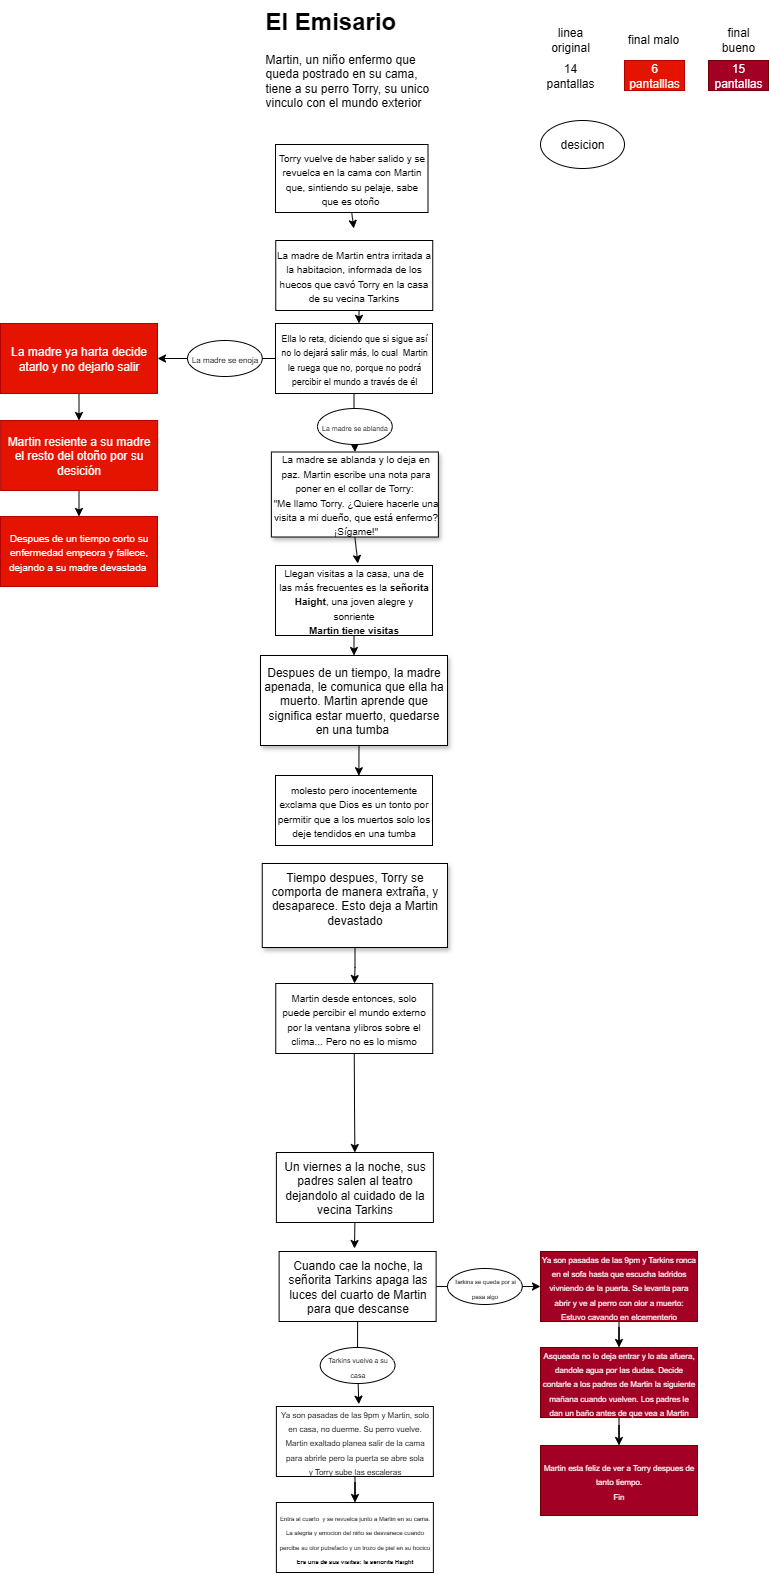

The diagram above was exported from draw.io. Its source (the exported page's mxGraphModel, read from the mxfile embedded in the PNG):
<mxGraphModel dx="1470" dy="2855" grid="1" gridSize="12" guides="1" tooltips="1" connect="1" arrows="1" fold="1" page="1" pageScale="1" pageWidth="827" pageHeight="1169" math="0" shadow="0" adaptiveColors="simple">
  <root>
    <mxCell id="0" />
    <mxCell id="1" parent="0" />
    <mxCell id="zUBMaKs-zov29GCz_Yzw-57" style="edgeStyle=orthogonalEdgeStyle;rounded=0;orthogonalLoop=1;jettySize=auto;html=1;exitX=0.5;exitY=1;exitDx=0;exitDy=0;" parent="1" source="zUBMaKs-zov29GCz_Yzw-4" edge="1">
      <mxGeometry relative="1" as="geometry">
        <mxPoint x="401.2631578947369" y="276" as="targetPoint" />
      </mxGeometry>
    </mxCell>
    <mxCell id="zUBMaKs-zov29GCz_Yzw-4" value="&lt;span style=&quot;font-size: x-small;&quot;&gt;Torry vuelve de haber salido y se revuelca en la cama con Martin que, sintiendo su pelaje, sabe que es otoño&amp;nbsp;&lt;/span&gt;" style="rounded=0;whiteSpace=wrap;html=1;" parent="1" vertex="1">
      <mxGeometry x="323" y="192" width="152.51" height="68" as="geometry" />
    </mxCell>
    <mxCell id="zUBMaKs-zov29GCz_Yzw-55" style="edgeStyle=orthogonalEdgeStyle;rounded=0;orthogonalLoop=1;jettySize=auto;html=1;entryX=0.532;entryY=-0.002;entryDx=0;entryDy=0;entryPerimeter=0;" parent="1" source="zUBMaKs-zov29GCz_Yzw-5" target="zUBMaKs-zov29GCz_Yzw-25" edge="1">
      <mxGeometry relative="1" as="geometry">
        <mxPoint x="408" y="363" as="targetPoint" />
        <Array as="points">
          <mxPoint x="408" y="351" />
          <mxPoint x="408" y="351" />
        </Array>
      </mxGeometry>
    </mxCell>
    <mxCell id="zUBMaKs-zov29GCz_Yzw-5" value="&lt;span style=&quot;font-size: x-small;&quot;&gt;La madre de Martin entra irritada a la habitacion, informada de los huecos que cavó Torry en la casa de su vecina Tarkins&lt;/span&gt;" style="rounded=0;whiteSpace=wrap;html=1;" parent="1" vertex="1">
      <mxGeometry x="323.25" y="288" width="157" height="70" as="geometry" />
    </mxCell>
    <mxCell id="zUBMaKs-zov29GCz_Yzw-22" value="" style="rounded=0;whiteSpace=wrap;html=1;" parent="1" vertex="1">
      <mxGeometry x="323" y="371" width="157" height="70" as="geometry" />
    </mxCell>
    <mxCell id="zUBMaKs-zov29GCz_Yzw-61" style="edgeStyle=orthogonalEdgeStyle;rounded=0;orthogonalLoop=1;jettySize=auto;html=1;exitX=0.5;exitY=1;exitDx=0;exitDy=0;" parent="1" source="zUBMaKs-zov29GCz_Yzw-23" edge="1">
      <mxGeometry relative="1" as="geometry">
        <mxPoint x="405.3831578947369" y="611" as="targetPoint" />
      </mxGeometry>
    </mxCell>
    <mxCell id="zUBMaKs-zov29GCz_Yzw-23" value="&lt;div style=&quot;text-align: center;&quot;&gt;&lt;font style=&quot;background-color: transparent; color: light-dark(rgb(0, 0, 0), rgb(255, 255, 255)); font-size: 10px;&quot;&gt;La madre se ablanda y lo deja en paz.&amp;nbsp;&lt;/font&gt;&lt;span style=&quot;background-color: transparent; color: light-dark(rgb(0, 0, 0), rgb(255, 255, 255)); font-size: 10px;&quot;&gt;Martin escribe una nota para poner en el collar de Torry:&amp;nbsp;&lt;/span&gt;&lt;/div&gt;&lt;div style=&quot;text-align: center;&quot;&gt;&lt;span style=&quot;font-size: 10px; background-color: transparent; color: light-dark(rgb(0, 0, 0), rgb(255, 255, 255)); text-align: left;&quot;&gt;&quot;&lt;/span&gt;&lt;span style=&quot;font-size: 10px; background-color: transparent; color: light-dark(rgb(0, 0, 0), rgb(255, 255, 255)); text-align: left;&quot;&gt;Me llamo Torry. ¿Quiere hacerle una visita a mi dueño, que está enfermo? ¡Sígame!&quot;&lt;/span&gt;&lt;/div&gt;" style="rounded=0;whiteSpace=wrap;html=1;glass=0;shadow=1;align=left;" parent="1" vertex="1">
      <mxGeometry x="318.88" y="499.5" width="167" height="85" as="geometry" />
    </mxCell>
    <mxCell id="lFuuILaF0fWaxHyVhcpf-27" style="edgeStyle=orthogonalEdgeStyle;rounded=0;orthogonalLoop=1;jettySize=auto;html=1;" edge="1" parent="1" source="zUBMaKs-zov29GCz_Yzw-25" target="zUBMaKs-zov29GCz_Yzw-23">
      <mxGeometry relative="1" as="geometry" />
    </mxCell>
    <mxCell id="lFuuILaF0fWaxHyVhcpf-28" style="edgeStyle=orthogonalEdgeStyle;rounded=0;orthogonalLoop=1;jettySize=auto;html=1;entryX=1;entryY=0.5;entryDx=0;entryDy=0;" edge="1" parent="1" source="zUBMaKs-zov29GCz_Yzw-25" target="zUBMaKs-zov29GCz_Yzw-28">
      <mxGeometry relative="1" as="geometry" />
    </mxCell>
    <mxCell id="zUBMaKs-zov29GCz_Yzw-25" value="" style="rounded=0;whiteSpace=wrap;html=1;" parent="1" vertex="1">
      <mxGeometry x="323" y="371" width="157" height="70" as="geometry" />
    </mxCell>
    <mxCell id="zUBMaKs-zov29GCz_Yzw-26" value="&lt;font style=&quot;font-size: 9px;&quot;&gt;Ella lo reta, diciendo que si sigue así no lo dejará salir más, lo cual&amp;nbsp; Martin le ruega que no, porque no podrá percibir el mundo a través de él&lt;/font&gt;" style="text;html=1;align=center;verticalAlign=middle;whiteSpace=wrap;rounded=0;" parent="1" vertex="1">
      <mxGeometry x="326.625" y="392.5" width="149.75" height="27" as="geometry" />
    </mxCell>
    <mxCell id="lFuuILaF0fWaxHyVhcpf-18" value="" style="edgeStyle=orthogonalEdgeStyle;rounded=0;orthogonalLoop=1;jettySize=auto;html=1;" edge="1" parent="1" source="zUBMaKs-zov29GCz_Yzw-28" target="zUBMaKs-zov29GCz_Yzw-29">
      <mxGeometry relative="1" as="geometry" />
    </mxCell>
    <mxCell id="zUBMaKs-zov29GCz_Yzw-28" value="La madre ya harta decide atarlo y no dejarlo salir" style="rounded=0;whiteSpace=wrap;html=1;fillColor=#e51400;fontColor=#ffffff;strokeColor=#B20000;" parent="1" vertex="1">
      <mxGeometry x="48" y="371" width="157" height="70" as="geometry" />
    </mxCell>
    <mxCell id="lFuuILaF0fWaxHyVhcpf-7" value="" style="edgeStyle=orthogonalEdgeStyle;rounded=0;orthogonalLoop=1;jettySize=auto;html=1;" edge="1" parent="1" source="zUBMaKs-zov29GCz_Yzw-29" target="zUBMaKs-zov29GCz_Yzw-64">
      <mxGeometry relative="1" as="geometry" />
    </mxCell>
    <mxCell id="zUBMaKs-zov29GCz_Yzw-29" value="Martin resiente a su madre el resto del otoño por su desición" style="rounded=0;whiteSpace=wrap;html=1;fillColor=#e51400;fontColor=#ffffff;strokeColor=#B20000;" parent="1" vertex="1">
      <mxGeometry x="48.129999999999995" y="468" width="157" height="70" as="geometry" />
    </mxCell>
    <mxCell id="zUBMaKs-zov29GCz_Yzw-62" style="edgeStyle=orthogonalEdgeStyle;rounded=0;orthogonalLoop=1;jettySize=auto;html=1;exitX=0.5;exitY=1;exitDx=0;exitDy=0;entryX=0.5;entryY=0;entryDx=0;entryDy=0;" parent="1" source="zUBMaKs-zov29GCz_Yzw-30" target="zUBMaKs-zov29GCz_Yzw-31" edge="1">
      <mxGeometry relative="1" as="geometry" />
    </mxCell>
    <mxCell id="zUBMaKs-zov29GCz_Yzw-30" value="&lt;font style=&quot;font-size: 10px;&quot;&gt;Llegan visitas a la casa, una de las más frecuentes es la &lt;b&gt;señorita Haight&lt;/b&gt;, una joven alegre y sonriente&lt;/font&gt;&lt;div&gt;&lt;font style=&quot;font-size: 10px;&quot;&gt;&lt;b&gt;Martin tiene visitas&lt;/b&gt;&lt;/font&gt;&lt;/div&gt;" style="rounded=0;whiteSpace=wrap;html=1;" parent="1" vertex="1">
      <mxGeometry x="323" y="613" width="157" height="70" as="geometry" />
    </mxCell>
    <mxCell id="zUBMaKs-zov29GCz_Yzw-31" value="Despues de un tiempo, la madre apenada, le comunica que ella ha muerto. Martin&lt;span style=&quot;background-color: transparent; color: light-dark(rgb(0, 0, 0), rgb(255, 255, 255));&quot;&gt;&amp;nbsp;aprende que significa estar muerto, quedarse en una tumba&amp;nbsp;&lt;/span&gt;" style="rounded=0;whiteSpace=wrap;html=1;shadow=1;" parent="1" vertex="1">
      <mxGeometry x="308" y="703" width="187" height="90" as="geometry" />
    </mxCell>
    <mxCell id="lFuuILaF0fWaxHyVhcpf-4" value="" style="edgeStyle=orthogonalEdgeStyle;rounded=0;orthogonalLoop=1;jettySize=auto;html=1;" edge="1" parent="1" source="zUBMaKs-zov29GCz_Yzw-32" target="zUBMaKs-zov29GCz_Yzw-34">
      <mxGeometry relative="1" as="geometry" />
    </mxCell>
    <mxCell id="zUBMaKs-zov29GCz_Yzw-32" value="Tiempo despues, Torry se comporta de manera extraña, y desaparece. Esto deja a Martin devastado&lt;div&gt;&lt;br&gt;&lt;/div&gt;" style="rounded=0;whiteSpace=wrap;html=1;shadow=1;" parent="1" vertex="1">
      <mxGeometry x="309.755" y="911" width="185.25" height="84" as="geometry" />
    </mxCell>
    <mxCell id="zUBMaKs-zov29GCz_Yzw-33" value="&lt;font style=&quot;font-size: 10px;&quot;&gt;molesto pero inocentemente exclama que Dios es un tonto por permitir que a los muertos solo los deje tendidos en una tumba&lt;/font&gt;" style="rounded=0;whiteSpace=wrap;html=1;" parent="1" vertex="1">
      <mxGeometry x="323" y="823" width="157" height="70" as="geometry" />
    </mxCell>
    <mxCell id="lFuuILaF0fWaxHyVhcpf-3" style="edgeStyle=orthogonalEdgeStyle;rounded=0;orthogonalLoop=1;jettySize=auto;html=1;exitX=0.5;exitY=1;exitDx=0;exitDy=0;entryX=0.5;entryY=0;entryDx=0;entryDy=0;" edge="1" parent="1" source="zUBMaKs-zov29GCz_Yzw-34" target="zUBMaKs-zov29GCz_Yzw-35">
      <mxGeometry relative="1" as="geometry" />
    </mxCell>
    <mxCell id="zUBMaKs-zov29GCz_Yzw-34" value="&lt;font style=&quot;font-size: 10px;&quot;&gt;Martin desde entonces, solo puede percibir el mundo externo por la ventana ylibros sobre el clima... Pero no es lo mismo&lt;/font&gt;" style="rounded=0;whiteSpace=wrap;html=1;" parent="1" vertex="1">
      <mxGeometry x="323.25" y="1031" width="157" height="70" as="geometry" />
    </mxCell>
    <mxCell id="lFuuILaF0fWaxHyVhcpf-30" style="edgeStyle=orthogonalEdgeStyle;rounded=0;orthogonalLoop=1;jettySize=auto;html=1;exitX=0.5;exitY=1;exitDx=0;exitDy=0;" edge="1" parent="1" source="zUBMaKs-zov29GCz_Yzw-35">
      <mxGeometry relative="1" as="geometry">
        <mxPoint x="402" y="1296" as="targetPoint" />
      </mxGeometry>
    </mxCell>
    <mxCell id="zUBMaKs-zov29GCz_Yzw-35" value="Un viernes a la noche, sus padres salen al teatro dejandolo al cuidado de la vecina Tarkins" style="rounded=0;whiteSpace=wrap;html=1;" parent="1" vertex="1">
      <mxGeometry x="323.88" y="1200" width="157" height="70" as="geometry" />
    </mxCell>
    <mxCell id="zUBMaKs-zov29GCz_Yzw-49" value="&lt;h1 style=&quot;margin-top: 0px;&quot;&gt;El Emisario&lt;/h1&gt;&lt;p&gt;Martin, un niño enfermo que queda postrado en su cama, tiene a su perro Torry, su unico vinculo con el mundo exterior&lt;/p&gt;" style="text;html=1;whiteSpace=wrap;overflow=hidden;rounded=0;" parent="1" vertex="1">
      <mxGeometry x="311.5" y="48" width="180" height="120" as="geometry" />
    </mxCell>
    <mxCell id="zUBMaKs-zov29GCz_Yzw-63" style="edgeStyle=orthogonalEdgeStyle;rounded=0;orthogonalLoop=1;jettySize=auto;html=1;exitX=0.5;exitY=1;exitDx=0;exitDy=0;entryX=0.531;entryY=0.003;entryDx=0;entryDy=0;entryPerimeter=0;" parent="1" source="zUBMaKs-zov29GCz_Yzw-31" target="zUBMaKs-zov29GCz_Yzw-33" edge="1">
      <mxGeometry relative="1" as="geometry" />
    </mxCell>
    <mxCell id="zUBMaKs-zov29GCz_Yzw-64" value="&lt;font style=&quot;font-size: 10px; color: rgb(255, 255, 255);&quot;&gt;Despues de un tiempo corto su enfermedad empeora y fallece, dejando a su madre devastada&amp;nbsp;&lt;/font&gt;" style="rounded=0;whiteSpace=wrap;html=1;fillColor=#e51400;strokeColor=#B20000;fontColor=#ffffff;" parent="1" vertex="1">
      <mxGeometry x="48" y="564" width="157" height="70" as="geometry" />
    </mxCell>
    <mxCell id="lFuuILaF0fWaxHyVhcpf-24" style="edgeStyle=orthogonalEdgeStyle;rounded=0;orthogonalLoop=1;jettySize=auto;html=1;exitX=1;exitY=0.5;exitDx=0;exitDy=0;entryX=0;entryY=0.5;entryDx=0;entryDy=0;" edge="1" parent="1" source="zUBMaKs-zov29GCz_Yzw-65" target="3wMjtpOL1eUuBeKlzjA7-4">
      <mxGeometry relative="1" as="geometry" />
    </mxCell>
    <mxCell id="zUBMaKs-zov29GCz_Yzw-65" value="Cuando cae la noche, la señorita Tarkins apaga las luces del cuarto de Martin para que descanse" style="rounded=0;whiteSpace=wrap;html=1;" parent="1" vertex="1">
      <mxGeometry x="326.62" y="1299" width="157" height="70" as="geometry" />
    </mxCell>
    <mxCell id="lFuuILaF0fWaxHyVhcpf-31" value="" style="edgeStyle=orthogonalEdgeStyle;rounded=0;orthogonalLoop=1;jettySize=auto;html=1;" edge="1" parent="1" source="3wMjtpOL1eUuBeKlzjA7-3" target="3wMjtpOL1eUuBeKlzjA7-7">
      <mxGeometry relative="1" as="geometry" />
    </mxCell>
    <mxCell id="3wMjtpOL1eUuBeKlzjA7-3" value="&lt;span style=&quot;font-size: 8px;&quot;&gt;Ya son pasadas de las 9pm y Martin, solo en casa, no duerme. Su perro vuelve.&lt;/span&gt;&lt;div&gt;&lt;span style=&quot;font-size: 8px;&quot;&gt;Martin exaltado planea salir de la cama para abrirle pero la puerta se abre sola y&amp;nbsp;&lt;/span&gt;&lt;span style=&quot;font-size: 8px; background-color: transparent; color: light-dark(rgb(0, 0, 0), rgb(255, 255, 255));&quot;&gt;Torry sube las escaleras&lt;/span&gt;&lt;/div&gt;" style="rounded=0;whiteSpace=wrap;html=1;" parent="1" vertex="1">
      <mxGeometry x="323.88" y="1454" width="157" height="70" as="geometry" />
    </mxCell>
    <mxCell id="lFuuILaF0fWaxHyVhcpf-32" value="" style="edgeStyle=orthogonalEdgeStyle;rounded=0;orthogonalLoop=1;jettySize=auto;html=1;" edge="1" parent="1" source="3wMjtpOL1eUuBeKlzjA7-4" target="3wMjtpOL1eUuBeKlzjA7-15">
      <mxGeometry relative="1" as="geometry" />
    </mxCell>
    <mxCell id="3wMjtpOL1eUuBeKlzjA7-4" value="&lt;span style=&quot;font-size: 8px;&quot;&gt;Ya son pasadas de las 9pm y Tarkins ronca en el sofa hasta que escucha ladridos vivniendo de la puerta. Se levanta para abrir y ve al perro con olor a muerto: Estuvo cavando en elcementerio&lt;/span&gt;" style="rounded=0;whiteSpace=wrap;html=1;fillColor=#a20025;strokeColor=#6F0000;fontColor=#ffffff;" parent="1" vertex="1">
      <mxGeometry x="588" y="1299" width="157" height="70" as="geometry" />
    </mxCell>
    <mxCell id="3wMjtpOL1eUuBeKlzjA7-7" value="&lt;font style=&quot;font-size: 6px;&quot;&gt;Entra al cuarto&amp;nbsp; y se revuelca junto a Martin en su cama. La alegria y emocion del niño se desvanece cuando percibe su olor putrefacto y un trozo de piel en su hocico&lt;/font&gt;&lt;div&gt;&lt;b style=&quot;&quot;&gt;&lt;font style=&quot;font-size: 6px;&quot;&gt;Era una de sus visitas: la señorita Haight&lt;/font&gt;&lt;/b&gt;&lt;/div&gt;" style="rounded=0;whiteSpace=wrap;html=1;" parent="1" vertex="1">
      <mxGeometry x="323.88" y="1550" width="157" height="70" as="geometry" />
    </mxCell>
    <mxCell id="3wMjtpOL1eUuBeKlzjA7-9" value="14 pantallas" style="text;html=1;align=center;verticalAlign=middle;whiteSpace=wrap;rounded=0;" parent="1" vertex="1">
      <mxGeometry x="588" y="108" width="60" height="30" as="geometry" />
    </mxCell>
    <mxCell id="3wMjtpOL1eUuBeKlzjA7-10" value="6 pantalllas" style="text;html=1;align=center;verticalAlign=middle;whiteSpace=wrap;rounded=0;fillColor=#e51400;fontColor=#ffffff;strokeColor=#B20000;" parent="1" vertex="1">
      <mxGeometry x="672" y="108" width="60" height="30" as="geometry" />
    </mxCell>
    <mxCell id="3wMjtpOL1eUuBeKlzjA7-11" value="15 pantallas" style="text;html=1;align=center;verticalAlign=middle;whiteSpace=wrap;rounded=0;fillColor=#a20025;fontColor=#ffffff;strokeColor=#6F0000;" parent="1" vertex="1">
      <mxGeometry x="756" y="108" width="60" height="30" as="geometry" />
    </mxCell>
    <mxCell id="lFuuILaF0fWaxHyVhcpf-33" value="" style="edgeStyle=orthogonalEdgeStyle;rounded=0;orthogonalLoop=1;jettySize=auto;html=1;" edge="1" parent="1" source="3wMjtpOL1eUuBeKlzjA7-15" target="3wMjtpOL1eUuBeKlzjA7-16">
      <mxGeometry relative="1" as="geometry" />
    </mxCell>
    <mxCell id="3wMjtpOL1eUuBeKlzjA7-15" value="&lt;span style=&quot;font-size: 8px;&quot;&gt;Asqueada no lo deja entrar y lo ata afuera, dandole agua por las dudas. Decide contarle a los padres de Martin la siguiente mañana cuando vuelven. Los padres le dan un baño antes de que vea a Martin&lt;/span&gt;" style="rounded=0;whiteSpace=wrap;html=1;fillColor=#a20025;strokeColor=#6F0000;fontColor=#ffffff;" parent="1" vertex="1">
      <mxGeometry x="588" y="1395" width="157" height="70" as="geometry" />
    </mxCell>
    <mxCell id="3wMjtpOL1eUuBeKlzjA7-16" value="&lt;span style=&quot;font-size: 8px;&quot;&gt;Martin esta feliz de ver a Torry despues de tanto tiempo.&lt;/span&gt;&lt;div&gt;&lt;span style=&quot;font-size: 8px;&quot;&gt;Fin&lt;/span&gt;&lt;/div&gt;" style="rounded=0;whiteSpace=wrap;html=1;fillColor=#a20025;strokeColor=#6F0000;fontColor=#ffffff;" parent="1" vertex="1">
      <mxGeometry x="588" y="1493" width="157" height="70" as="geometry" />
    </mxCell>
    <mxCell id="lFuuILaF0fWaxHyVhcpf-9" value="linea original" style="text;html=1;align=center;verticalAlign=middle;whiteSpace=wrap;rounded=0;" vertex="1" parent="1">
      <mxGeometry x="588" y="72" width="60" height="30" as="geometry" />
    </mxCell>
    <mxCell id="lFuuILaF0fWaxHyVhcpf-10" value="final malo" style="text;html=1;align=center;verticalAlign=middle;whiteSpace=wrap;rounded=0;" vertex="1" parent="1">
      <mxGeometry x="670.5" y="72" width="60" height="30" as="geometry" />
    </mxCell>
    <mxCell id="lFuuILaF0fWaxHyVhcpf-11" value="final bueno" style="text;html=1;align=center;verticalAlign=middle;whiteSpace=wrap;rounded=0;" vertex="1" parent="1">
      <mxGeometry x="756" y="72" width="60" height="30" as="geometry" />
    </mxCell>
    <mxCell id="lFuuILaF0fWaxHyVhcpf-19" value="&lt;font style=&quot;font-size: 7px;&quot;&gt;La madre se ablanda&lt;/font&gt;" style="ellipse;whiteSpace=wrap;html=1;" vertex="1" parent="1">
      <mxGeometry x="365.01" y="456" width="74.74" height="36" as="geometry" />
    </mxCell>
    <mxCell id="lFuuILaF0fWaxHyVhcpf-20" value="&lt;font style=&quot;font-size: 8px;&quot;&gt;La madre se enoja&lt;/font&gt;" style="ellipse;whiteSpace=wrap;html=1;" vertex="1" parent="1">
      <mxGeometry x="235.01" y="388" width="74.74" height="36" as="geometry" />
    </mxCell>
    <mxCell id="lFuuILaF0fWaxHyVhcpf-22" value="&lt;font style=&quot;font-size: 6px;&quot;&gt;Tarkins se queda por si pasa algo&lt;/font&gt;" style="ellipse;whiteSpace=wrap;html=1;" vertex="1" parent="1">
      <mxGeometry x="495" y="1316" width="74.74" height="36" as="geometry" />
    </mxCell>
    <mxCell id="lFuuILaF0fWaxHyVhcpf-23" value="" style="edgeStyle=orthogonalEdgeStyle;rounded=0;orthogonalLoop=1;jettySize=auto;html=1;" edge="1" parent="1" target="lFuuILaF0fWaxHyVhcpf-21">
      <mxGeometry relative="1" as="geometry">
        <mxPoint x="402.38" y="1404" as="sourcePoint" />
        <mxPoint x="402" y="1454" as="targetPoint" />
      </mxGeometry>
    </mxCell>
    <mxCell id="lFuuILaF0fWaxHyVhcpf-26" style="edgeStyle=orthogonalEdgeStyle;rounded=0;orthogonalLoop=1;jettySize=auto;html=1;exitX=0.5;exitY=1;exitDx=0;exitDy=0;entryX=0.525;entryY=-0.033;entryDx=0;entryDy=0;entryPerimeter=0;" edge="1" parent="1" source="zUBMaKs-zov29GCz_Yzw-65" target="3wMjtpOL1eUuBeKlzjA7-3">
      <mxGeometry relative="1" as="geometry" />
    </mxCell>
    <mxCell id="lFuuILaF0fWaxHyVhcpf-21" value="&lt;font style=&quot;font-size: 7px;&quot;&gt;Tarkins vuelve a su casa&lt;/font&gt;" style="ellipse;whiteSpace=wrap;html=1;" vertex="1" parent="1">
      <mxGeometry x="367.75" y="1395" width="74.74" height="36" as="geometry" />
    </mxCell>
    <mxCell id="lFuuILaF0fWaxHyVhcpf-29" value="desicion" style="ellipse;whiteSpace=wrap;html=1;" vertex="1" parent="1">
      <mxGeometry x="588" y="168" width="84" height="48" as="geometry" />
    </mxCell>
  </root>
</mxGraphModel>